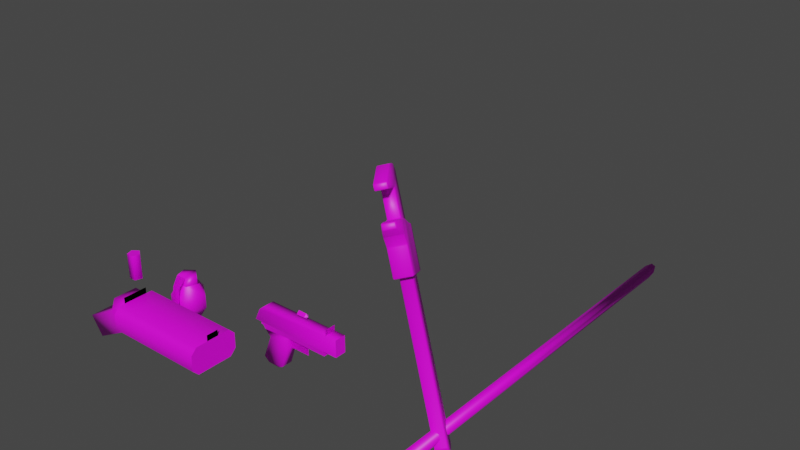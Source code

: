 # Source: Weapons.blend  (saved by Blender 3.4.6; exported with 4.5.12 LTS)
import bpy
from mathutils import Matrix  # noqa: F401  (used for matrix-valued properties, if any)

bpy.ops.wm.read_factory_settings(use_empty=True)
scene = bpy.context.scene
scene.name = 'Scene'

# ---- collections
col_collection = bpy.data.collections.new('Collection'); scene.collection.children.link(col_collection)

# ---- images (referenced by path relative to the original .blend; pixels are not part of the script)
import os
ASSET_DIR = os.environ.get("B2B_ASSET_DIR", "")  # directory of the original .blend (textures are referenced by path, not embedded)
HERE = os.path.dirname(os.path.abspath(__file__))  # packed textures are extracted next to this script under _unpacked/

def load_image(name, relpath, width, height, colorspace="sRGB"):
    """Load a texture the original file referenced (path relative to the .blend, or extracted next to this script)."""
    p = next((c for c in (os.path.join(HERE, relpath), os.path.join(ASSET_DIR, relpath)) if relpath and os.path.exists(c)), "")
    if p:
        img = bpy.data.images.load(p, check_existing=True)
        img.name = name
    else:  # same state as the original file: an image datablock whose file is absent (Cycles renders it pink)
        img = bpy.data.images.new(name, width, height)
        img.source = "FILE"
        img.filepath = "//" + (relpath or name)
    img.colorspace_settings.name = colorspace
    return img
img_wrenchuv_png_001 = load_image('WrenchUV.png.001', 'WrenchUV.png', 1024, 1024, 'sRGB')
img_bamboouv_png = load_image('BambooUV.png', 'BambooUV.png', 1024, 1024, 'sRGB')
img_pistoluv_png = load_image('PistolUv.png', 'PistolUv.png', 1024, 1024, 'sRGB')
img_bulletuv_png = load_image('BulletUV.png', 'BulletUV.png', 1024, 1024, 'sRGB')
img_shotgunuv_png = load_image('ShotgunUV.png', 'ShotgunUV.png', 1024, 1024, 'sRGB')
img_shelluv_png = load_image('ShellUV.png', 'ShellUV.png', 1024, 1024, 'sRGB')
img_grenadeuv_png = load_image('GrenadeUV.png', 'GrenadeUV.png', 1024, 1024, 'sRGB')

# ---- materials (node trees are filled in below, after node groups)
mat_material_001 = bpy.data.materials.new('Material.001')
mat_material_001.use_transparent_shadow = False
mat_material_002 = bpy.data.materials.new('Material.002')
mat_material_002.use_transparent_shadow = False
mat_pistoluv = bpy.data.materials.new('PistolUv')
mat_pistoluv.use_backface_culling = True
mat_pistoluv_001 = bpy.data.materials.new('PistolUv.001')
mat_material = bpy.data.materials.new('Material')
mat_material.use_transparent_shadow = False
mat_material_004 = bpy.data.materials.new('Material.004')
mat_material_003 = bpy.data.materials.new('Material.003')
mat_material_003.use_transparent_shadow = False
mat_shelluv = bpy.data.materials.new('ShellUV')
mat_shelluv.use_transparent_shadow = False
mat_material_005 = bpy.data.materials.new('Material.005')
mat_material_005.use_transparent_shadow = False

# ---- material node trees
mat_material_001.use_nodes = True; mat_material_001.node_tree.nodes.clear()
_N = mat_material_001.node_tree.nodes; _L = mat_material_001.node_tree.links
n0 = _N.new('ShaderNodeBsdfPrincipled'); n0.name = 'Principled BSDF'; n0.location = (10, 300)
n0.distribution = 'GGX'
n0.subsurface_method = 'BURLEY'
n0.inputs[3].default_value = 1.45
n0.inputs[27].default_value = (0.0, 0.0, 0.0, 1.0)
n0.inputs[28].default_value = 1.0
n1 = _N.new('ShaderNodeOutputMaterial'); n1.name = 'Material Output'; n1.location = (300, 300)
n2 = _N.new('ShaderNodeTexImage'); n2.name = 'Image Texture'; n2.location = (-180, 275)
n2.image = img_wrenchuv_png_001
n2.interpolation = 'Closest'
_L.new(n0.outputs[0], n1.inputs[0])
_L.new(n2.outputs[0], n0.inputs[0])
n1.is_active_output = True
mat_material_002.use_nodes = True; mat_material_002.node_tree.nodes.clear()
_N = mat_material_002.node_tree.nodes; _L = mat_material_002.node_tree.links
n0 = _N.new('ShaderNodeBsdfPrincipled'); n0.name = 'Principled BSDF'; n0.location = (10, 300)
n0.distribution = 'GGX'
n0.subsurface_method = 'BURLEY'
n0.inputs[3].default_value = 1.45
n0.inputs[27].default_value = (0.0, 0.0, 0.0, 1.0)
n0.inputs[28].default_value = 1.0
n1 = _N.new('ShaderNodeOutputMaterial'); n1.name = 'Material Output'; n1.location = (300, 300)
n2 = _N.new('ShaderNodeTexImage'); n2.name = 'Image Texture'; n2.location = (-280, 275)
n2.image = img_bamboouv_png
n2.interpolation = 'Closest'
_L.new(n0.outputs[0], n1.inputs[0])
_L.new(n2.outputs[0], n0.inputs[0])
n1.is_active_output = True
mat_pistoluv.use_nodes = True; mat_pistoluv.node_tree.nodes.clear()
_N = mat_pistoluv.node_tree.nodes; _L = mat_pistoluv.node_tree.links
n0 = _N.new('ShaderNodeBsdfPrincipled'); n0.name = 'Principled BSDF'; n0.location = (10, 300)
n0.distribution = 'GGX'
n0.subsurface_method = 'BURLEY'
n0.inputs[3].default_value = 1.45
n0.inputs[27].default_value = (0.0, 0.0, 0.0, 1.0)
n0.inputs[28].default_value = 1.0
n1 = _N.new('ShaderNodeOutputMaterial'); n1.name = 'Material Output'; n1.location = (300, 300)
n2 = _N.new('ShaderNodeTexImage'); n2.name = 'Image Texture'; n2.location = (-280, 275)
n2.image = img_pistoluv_png
n2.interpolation = 'Closest'
n3 = _N.new('ShaderNodeTexImage'); n3.name = 'Image Texture.001'; n3.location = (-280, -175)
n3.image = img_pistoluv_png
n3.interpolation = 'Closest'
n4 = _N.new('ShaderNodeMath'); n4.name = 'Math'; n4.location = (0, 0)
n4.hide = True
n4.operation = 'GREATER_THAN'
_L.new(n0.outputs[0], n1.inputs[0])
_L.new(n2.outputs[0], n0.inputs[0])
_L.new(n3.outputs[1], n4.inputs[0])
_L.new(n4.outputs[0], n0.inputs[4])
n1.is_active_output = True
mat_pistoluv_001.use_nodes = True; mat_pistoluv_001.node_tree.nodes.clear()
_N = mat_pistoluv_001.node_tree.nodes; _L = mat_pistoluv_001.node_tree.links
n0 = _N.new('ShaderNodeBsdfPrincipled'); n0.name = 'Principled BSDF'; n0.location = (10, 300)
n0.distribution = 'GGX'
n0.subsurface_method = 'BURLEY'
n0.inputs[3].default_value = 1.45
n0.inputs[27].default_value = (0.0, 0.0, 0.0, 1.0)
n0.inputs[28].default_value = 1.0
n1 = _N.new('ShaderNodeOutputMaterial'); n1.name = 'Material Output'; n1.location = (300, 300)
n2 = _N.new('ShaderNodeTexImage'); n2.name = 'Image Texture'; n2.location = (-280, 275)
n2.image = img_pistoluv_png
n2.interpolation = 'Closest'
n3 = _N.new('ShaderNodeTexImage'); n3.name = 'Image Texture.001'; n3.location = (-180, -175)
n3.image = img_pistoluv_png
n3.interpolation = 'Closest'
n4 = _N.new('ShaderNodeMath'); n4.name = 'Math'; n4.location = (0, 0)
n4.hide = True
n4.operation = 'GREATER_THAN'
_L.new(n0.outputs[0], n1.inputs[0])
_L.new(n2.outputs[0], n0.inputs[0])
_L.new(n3.outputs[1], n4.inputs[0])
_L.new(n4.outputs[0], n0.inputs[4])
n1.is_active_output = True
mat_material.use_nodes = True; mat_material.node_tree.nodes.clear()
_N = mat_material.node_tree.nodes; _L = mat_material.node_tree.links
n0 = _N.new('ShaderNodeBsdfPrincipled'); n0.name = 'Principled BSDF'; n0.location = (10, 300)
n0.distribution = 'GGX'
n0.subsurface_method = 'BURLEY'
n0.inputs[3].default_value = 1.45
n0.inputs[27].default_value = (0.0, 0.0, 0.0, 1.0)
n0.inputs[28].default_value = 1.0
n1 = _N.new('ShaderNodeOutputMaterial'); n1.name = 'Material Output'; n1.location = (300, 300)
n2 = _N.new('ShaderNodeTexImage'); n2.name = 'Image Texture'; n2.location = (-280, 275)
n2.image = img_bulletuv_png
n2.interpolation = 'Closest'
_L.new(n0.outputs[0], n1.inputs[0])
_L.new(n2.outputs[0], n0.inputs[0])
n1.is_active_output = True
mat_material_004.use_nodes = True; mat_material_004.node_tree.nodes.clear()
_N = mat_material_004.node_tree.nodes; _L = mat_material_004.node_tree.links
n0 = _N.new('ShaderNodeBsdfPrincipled'); n0.name = 'Principled BSDF'; n0.location = (10, 300)
n0.distribution = 'GGX'
n0.subsurface_method = 'BURLEY'
n0.inputs[3].default_value = 1.45
n0.inputs[27].default_value = (0.0, 0.0, 0.0, 1.0)
n1 = _N.new('ShaderNodeOutputMaterial'); n1.name = 'Material Output'; n1.location = (300, 300)
n2 = _N.new('ShaderNodeTexImage'); n2.name = 'Image Texture'; n2.location = (-280, 275)
n2.image = img_shotgunuv_png
n2.interpolation = 'Closest'
n3 = _N.new('ShaderNodeTexImage'); n3.name = 'Image Texture.001'; n3.location = (-280, -150)
n3.interpolation = 'Closest'
n4 = _N.new('ShaderNodeTexImage'); n4.name = 'Image Texture.002'; n4.location = (-280, -175)
n4.image = img_shotgunuv_png
n4.interpolation = 'Closest'
n5 = _N.new('ShaderNodeMath'); n5.name = 'Math'; n5.location = (0, 0)
n5.hide = True
n5.operation = 'GREATER_THAN'
_L.new(n0.outputs[0], n1.inputs[0])
_L.new(n2.outputs[0], n0.inputs[0])
_L.new(n3.outputs[1], n0.inputs[28])
_L.new(n4.outputs[1], n5.inputs[0])
_L.new(n5.outputs[0], n0.inputs[4])
n1.is_active_output = True
mat_material_003.use_nodes = True; mat_material_003.node_tree.nodes.clear()
_N = mat_material_003.node_tree.nodes; _L = mat_material_003.node_tree.links
n0 = _N.new('ShaderNodeBsdfPrincipled'); n0.name = 'Principled BSDF'; n0.location = (10, 300)
n0.distribution = 'GGX'
n0.subsurface_method = 'BURLEY'
n0.inputs[3].default_value = 1.45
n0.inputs[27].default_value = (0.0, 0.0, 0.0, 1.0)
n0.inputs[28].default_value = 1.0
n1 = _N.new('ShaderNodeOutputMaterial'); n1.name = 'Material Output'; n1.location = (300, 300)
n2 = _N.new('ShaderNodeTexImage'); n2.name = 'Image Texture'; n2.location = (-280, 275)
n2.image = img_shotgunuv_png
n2.interpolation = 'Closest'
_L.new(n0.outputs[0], n1.inputs[0])
_L.new(n2.outputs[0], n0.inputs[0])
n1.is_active_output = True
mat_shelluv.use_nodes = True; mat_shelluv.node_tree.nodes.clear()
_N = mat_shelluv.node_tree.nodes; _L = mat_shelluv.node_tree.links
n0 = _N.new('ShaderNodeBsdfPrincipled'); n0.name = 'Principled BSDF'; n0.location = (10, 300)
n0.distribution = 'GGX'
n0.subsurface_method = 'BURLEY'
n0.inputs[3].default_value = 1.45
n0.inputs[27].default_value = (0.0, 0.0, 0.0, 1.0)
n0.inputs[28].default_value = 1.0
n1 = _N.new('ShaderNodeOutputMaterial'); n1.name = 'Material Output'; n1.location = (300, 300)
n2 = _N.new('ShaderNodeTexImage'); n2.name = 'Image Texture'; n2.location = (-280, 275)
n2.image = img_shelluv_png
n2.interpolation = 'Closest'
_L.new(n0.outputs[0], n1.inputs[0])
_L.new(n2.outputs[0], n0.inputs[0])
n1.is_active_output = True
mat_material_005.use_nodes = True; mat_material_005.node_tree.nodes.clear()
_N = mat_material_005.node_tree.nodes; _L = mat_material_005.node_tree.links
n0 = _N.new('ShaderNodeBsdfPrincipled'); n0.name = 'Principled BSDF'; n0.location = (10, 300)
n0.distribution = 'GGX'
n0.subsurface_method = 'BURLEY'
n0.inputs[3].default_value = 1.45
n0.inputs[27].default_value = (0.0, 0.0, 0.0, 1.0)
n0.inputs[28].default_value = 1.0
n1 = _N.new('ShaderNodeOutputMaterial'); n1.name = 'Material Output'; n1.location = (300, 300)
n2 = _N.new('ShaderNodeTexImage'); n2.name = 'Image Texture'; n2.location = (-280, 275)
n2.image = img_grenadeuv_png
n2.interpolation = 'Closest'
_L.new(n0.outputs[0], n1.inputs[0])
_L.new(n2.outputs[0], n0.inputs[0])
n1.is_active_output = True

# ---- world
world_world = bpy.data.worlds.new('World'); scene.world = world_world
world_world.use_nodes = True; world_world.node_tree.nodes.clear()
_N = world_world.node_tree.nodes; _L = world_world.node_tree.links
n0 = _N.new('ShaderNodeOutputWorld'); n0.name = 'World Output'; n0.location = (300, 300)
n1 = _N.new('ShaderNodeBackground'); n1.name = 'Background'; n1.location = (10, 300)
n1.inputs[0].default_value = (0.05088, 0.05088, 0.05088, 1.0)
_L.new(n1.outputs[0], n0.inputs[0])
n0.is_active_output = True
world_world.color = (0.05088, 0.05088, 0.05088)
world_world.use_sun_shadow = False
world_world.sun_shadow_jitter_overblur = 0.0

# ---- meshes
me_cube_001 = bpy.data.meshes.new('Cube.001')
me_cube_001.from_pydata([(-0.85, 22.47, 1.5), (-0.8829, 22.62, 1.65), (-1.192, 22.62, 1.65), (-1.15, 22.62, 1.35), (-1.0, 22.47, 1.35), (-0.85, 22.47, -1.5), (-1.0, 22.47, -1.35), (-1.15, 22.62, -1.35), (-1.243, 22.62, -1.65), (-0.9073, 22.62, -1.65), (1.0, 22.47, 1.35), (1.15, 22.62, 1.35), (1.192, 22.62, 1.65), (0.8829, 22.62, 1.65), (0.85, 22.47, 1.5), (1.0, 22.47, -1.35), (0.85, 22.47, -1.5), (0.9073, 22.62, -1.65), (1.243, 22.62, -1.65), (1.15, 22.62, -1.35), (-1.15, 30.57, 1.607), (-1.199, 30.62, 1.9), (-0.8869, 30.62, 1.9), (-0.85, 30.77, 1.75), (-1.0, 30.73, 1.6), (-1.15, 29.66, -1.357), (-1.0, 29.82, -1.35), (-0.85, 29.77, -1.5), (-0.9073, 29.62, -1.65), (-1.243, 29.62, -1.65), (1.0, 29.82, -1.35), (1.15, 29.66, -1.357), (1.243, 29.62, -1.65), (0.9073, 29.62, -1.65), (0.85, 29.77, -1.5), (1.15, 30.57, 1.607), (1.0, 30.73, 1.6), (0.85, 30.77, 1.75), (0.8869, 30.62, 1.9), (1.199, 30.62, 1.9), (1.257, 22.62, -2.35), (1.35, 22.77, -2.5), (1.5, 22.77, -2.35), (1.35, 22.62, -1.865), (-1.257, 22.62, -2.35), (-1.35, 22.62, -1.865), (-1.5, 22.77, -2.35), (-1.35, 22.77, -2.5), (1.257, 29.62, -2.35), (1.35, 29.62, -1.865), (1.5, 29.47, -2.35), (1.35, 29.47, -2.5), (-1.257, 29.62, -2.35), (-1.35, 29.47, -2.5), (-1.5, 29.47, -2.35), (-1.35, 29.62, -1.865), (-1.35, 22.77, 3.5), (-1.5, 22.77, 3.35), (-1.35, 22.62, 2.282), (-1.308, 22.62, 3.35), (1.35, 22.77, 3.5), (1.308, 22.62, 3.35), (1.35, 22.62, 2.282), (1.5, 22.77, 3.35), (-1.323, 30.62, 3.65), (-1.301, 30.62, 3.35), (-1.35, 30.62, 2.429), (-1.5, 30.47, 3.35), (-1.5, 29.98, 3.65), (-1.473, 30.47, 3.74), (1.323, 30.62, 3.65), (1.473, 30.47, 3.74), (1.5, 29.98, 3.65), (1.5, 30.47, 3.35), (1.35, 30.62, 2.429), (1.301, 30.62, 3.35), (1.5, 27.12, 3.35), (1.5, 27.61, 3.65), (1.35, 27.24, 3.583), (1.35, 26.97, 3.5), (-1.5, 27.12, 3.35), (-1.35, 26.97, 3.5), (-1.35, 27.24, 3.583), (-1.5, 27.61, 3.65), (-0.8729, 30.62, 6.35), (-1.025, 30.47, 6.352), (-0.85, 30.47, 6.5), (0.8729, 30.62, 6.35), (0.85, 30.47, 6.5), (1.025, 30.47, 6.352), (-1.313, 28.68, 4.634), (-1.467, 28.82, 4.564), (-1.5, 28.63, 4.327), (-1.35, 28.49, 4.417), (1.313, 28.68, 4.634), (1.35, 28.49, 4.417), (1.5, 28.63, 4.327), (1.467, 28.82, 4.564), (-0.85, 29.77, 6.5), (-1.036, 29.71, 6.354), (-0.8798, 29.55, 6.366), (0.85, 29.77, 6.5), (0.8798, 29.55, 6.366), (1.036, 29.71, 6.354), (-1.0, 35.29, 1.6), (-1.0, 34.92, 1.6), (-0.85, 34.85, 1.75), (-0.85, 35.0, 1.9), (-1.0, 35.15, 1.9), (-1.0, 37.35, -1.269), (-0.85, 37.44, -1.394), (-0.85, 37.18, -1.5), (-1.0, 37.04, -1.35), (1.0, 37.35, -1.269), (1.0, 37.04, -1.35), (0.85, 37.18, -1.5), (0.85, 37.44, -1.394), (1.0, 35.29, 1.6), (1.0, 35.15, 1.9), (0.85, 35.0, 1.9), (0.85, 34.85, 1.75), (1.0, 34.92, 1.6), (-0.85, 38.33, 1.6), (-1.0, 38.18, 1.6), (-1.0, 38.09, 1.9), (-0.85, 38.27, 1.885), (0.85, 38.33, 1.6), (0.85, 38.27, 1.885), (1.0, 38.09, 1.9), (1.0, 38.18, 1.6), (-0.85, 35.0, 6.35), (-0.85, 35.15, 6.5), (-1.0, 35.15, 6.35), (0.85, 35.0, 6.35), (1.0, 35.15, 6.35), (0.85, 35.15, 6.5), (-0.85, 36.07, 6.365), (-1.0, 35.91, 6.35), (-0.85, 35.85, 6.5), (0.85, 36.07, 6.365), (0.85, 35.85, 6.5), (1.0, 35.91, 6.35), (-0.85, 38.23, -0.6061), (-1.0, 38.18, -0.4379), (-0.85, 38.33, -0.35), (0.85, 38.23, -0.6061), (0.85, 38.33, -0.35), (1.0, 38.18, -0.4379), (1.35, 22.62, -1.35), (1.35, 22.62, -1.65), (1.5, 22.77, -1.65), (1.5, 22.77, -1.35), (1.35, 22.62, 1.35), (1.5, 22.77, 1.355), (1.5, 22.77, 1.655), (1.35, 22.62, 1.65), (1.35, 29.62, -1.65), (1.35, 29.66, -1.357), (1.5, 29.51, -1.35), (1.5, 29.47, -1.65), (1.35, 30.57, 1.607), (1.35, 30.62, 1.9), (1.5, 30.47, 1.895), (1.5, 30.41, 1.594), (-1.35, 30.57, 1.607), (-1.5, 30.41, 1.594), (-1.5, 30.47, 1.895), (-1.35, 30.62, 1.9), (-1.35, 29.66, -1.357), (-1.35, 29.62, -1.65), (-1.5, 29.47, -1.65), (-1.5, 29.51, -1.35), (-1.5, 22.77, -1.65), (-1.35, 22.62, -1.65), (-1.35, 22.62, -1.35), (-1.5, 22.77, -1.35), (-1.5, 22.77, 1.655), (-1.5, 22.77, 1.355), (-1.35, 22.62, 1.35), (-1.35, 22.62, 1.65), (-1.0, -2.615, 0.6729), (-0.85, -2.765, 0.585), (-0.85, -2.659, 0.8411), (-0.85, -1.85, 1.5), (-1.0, -1.938, 1.35), (-0.85, -2.106, 1.394), (-1.0, -1.938, -1.35), (-0.85, -1.85, -1.5), (-0.85, -2.106, -1.394), (-1.0, -2.615, -0.6729), (-0.85, -2.659, -0.8411), (-0.85, -2.765, -0.585), (1.0, -1.938, 1.35), (0.85, -1.85, 1.5), (0.85, -2.106, 1.394), (1.0, -2.615, 0.6729), (0.85, -2.659, 0.8411), (0.85, -2.765, 0.585), (1.0, -2.615, -0.6729), (0.85, -2.765, -0.585), (0.85, -2.659, -0.8411), (0.85, -1.85, -1.5), (1.0, -1.938, -1.35), (0.85, -2.106, -1.394)], [], [(188, 203, 200, 190), (11, 19, 148, 152), (7, 3, 178, 174), (18, 43, 149), (31, 35, 160, 157), (26, 24, 105, 112), (62, 12, 155), (159, 150, 42, 50), (29, 55, 169), (45, 8, 173), (166, 176, 57, 80, 67), (2, 58, 179), (36, 30, 114, 121), (4, 6, 186, 189, 180, 184), (77, 72, 96), (109, 104, 123, 143), (98, 101, 88, 86), (68, 83, 92), (118, 128, 141, 134), (90, 94, 102, 100), (39, 74, 161), (38, 22, 65, 75), (66, 21, 167), (124, 108, 132, 137), (107, 119, 133, 130), (153, 151, 158, 163), (131, 135, 140, 138), (126, 146, 144, 122), (116, 110, 142, 145), (117, 113, 147, 129), (127, 125, 136, 139), (172, 170, 54, 46), (175, 177, 165, 171), (70, 64, 84, 87), (82, 78, 95, 93), (41, 47, 53, 51), (49, 32, 156), (97, 71, 89, 103), (192, 195, 198, 202, 15, 10), (20, 25, 168, 164), (194, 185, 182, 196), (56, 60, 79, 81), (154, 162, 73, 76, 63), (91, 99, 85, 69), (28, 33, 48, 52), (17, 9, 44, 40), (34, 27, 111, 115), (23, 37, 120, 106), (201, 187, 5, 16), (181, 191, 199, 197), (1, 13, 61, 59), (0, 1, 2, 3, 4), (5, 6, 7, 8, 9), (10, 11, 12, 13, 14), (15, 16, 17, 18, 19), (20, 21, 22, 23, 24), (25, 26, 27, 28, 29), (30, 31, 32, 33, 34), (35, 36, 37, 38, 39), (40, 41, 42, 43), (44, 45, 46, 47), (48, 49, 50, 51), (52, 53, 54, 55), (56, 57, 58, 59), (60, 61, 62, 63), (64, 65, 66, 67, 68, 69), (70, 71, 72, 73, 74, 75), (76, 77, 78, 79), (80, 81, 82, 83), (84, 85, 86), (87, 88, 89), (90, 91, 92, 93), (94, 95, 96, 97), (98, 99, 100), (101, 102, 103), (104, 105, 106, 107, 108), (109, 110, 111, 112), (113, 114, 115, 116), (117, 118, 119, 120, 121), (122, 123, 124, 125), (126, 127, 128, 129), (130, 131, 132), (133, 134, 135), (136, 137, 138), (139, 140, 141), (142, 143, 144), (145, 146, 147), (148, 149, 150, 151), (152, 153, 154, 155), (156, 157, 158, 159), (160, 161, 162, 163), (164, 165, 166, 167), (168, 169, 170, 171), (172, 173, 174, 175), (176, 177, 178, 179), (180, 181, 182), (183, 184, 185), (186, 187, 188), (189, 190, 191), (192, 193, 194), (195, 196, 197), (198, 199, 200), (201, 202, 203), (19, 11, 10, 15), (0, 14, 13, 1), (16, 5, 9, 17), (24, 26, 25, 20), (30, 36, 35, 31), (22, 38, 37, 23), (33, 28, 27, 34), (31, 157, 156, 32), (40, 44, 47, 41), (51, 53, 52, 48), (53, 47, 46, 54), (50, 42, 41, 51), (17, 40, 43, 18), (48, 33, 32, 49), (28, 52, 55, 29), (44, 9, 8, 45), (59, 61, 60, 56), (64, 70, 75, 65), (21, 66, 65, 22), (74, 39, 38, 75), (12, 62, 61, 13), (58, 2, 1, 59), (63, 76, 79, 60), (56, 81, 80, 57), (3, 7, 6, 4), (78, 82, 81, 79), (86, 88, 87, 84), (98, 86, 85, 99), (103, 89, 88, 101), (94, 90, 93, 95), (82, 93, 92, 83), (84, 64, 69, 85), (77, 96, 95, 78), (70, 87, 89, 71), (90, 100, 99, 91), (97, 103, 102, 94), (101, 98, 100, 102), (104, 109, 112, 105), (113, 117, 121, 114), (106, 120, 119, 107), (115, 111, 110, 116), (26, 112, 111, 27), (114, 30, 34, 115), (120, 37, 36, 121), (105, 24, 23, 106), (125, 127, 126, 122), (108, 124, 123, 104), (128, 118, 117, 129), (130, 133, 135, 131), (138, 140, 139, 136), (131, 138, 137, 132), (140, 135, 134, 141), (107, 130, 132, 108), (136, 125, 124, 137), (141, 128, 127, 139), (133, 119, 118, 134), (144, 146, 145, 142), (129, 147, 146, 126), (143, 123, 122, 144), (147, 113, 116, 145), (151, 153, 152, 148), (157, 160, 163, 158), (153, 163, 162, 154), (158, 151, 150, 159), (83, 68, 67, 80), (149, 43, 42, 150), (18, 149, 148, 19), (155, 12, 11, 152), (160, 35, 39, 161), (96, 72, 71, 97), (164, 168, 171, 165), (170, 172, 175, 171), (49, 156, 159, 50), (109, 143, 142, 110), (73, 162, 161, 74), (154, 63, 62, 155), (176, 166, 165, 177), (177, 175, 174, 178), (76, 73, 72, 77), (178, 3, 2, 179), (169, 55, 54, 170), (20, 164, 167, 21), (45, 173, 172, 46), (173, 8, 7, 174), (168, 25, 29, 169), (57, 176, 179, 58), (195, 192, 194, 196), (193, 183, 185, 194), (184, 180, 182, 185), (181, 197, 196, 182), (189, 186, 188, 190), (187, 201, 203, 188), (202, 198, 200, 203), (199, 191, 190, 200), (4, 184, 183, 0), (192, 10, 14, 193), (5, 187, 186, 6), (191, 181, 180, 189), (198, 195, 197, 199), (15, 202, 201, 16), (91, 69, 68, 92), (166, 67, 66, 167), (183, 193, 14, 0)])
me_cube_001.polygons.foreach_set('use_smooth', [True] * 206)
_k = set([(0, 14), (1, 13), (3, 7), (4, 6), (5, 16), (9, 17), (10, 15), (11, 19), (20, 25), (22, 38), (23, 37), (24, 26), (27, 34), (28, 33), (30, 36), (31, 35)])
me_cube_001.attributes.new('sharp_edge', 'BOOLEAN', 'EDGE').data.foreach_set('value', [ (min(e.vertices), max(e.vertices)) in _k for e in me_cube_001.edges])
_uv = me_cube_001.uv_layers.new(name='UVMap')
_uv.uv.foreach_set('vector', [0.2105, 0.09854, 0.1176, 0.09854, 0.1176, 0.04208, 0.2105, 0.04208, 0.7867, 0.01367, 0.6742, 0.01367, 0.6742, 0.005859, 0.7867, 0.005859, 0.6742, 0.1086, 0.7867, 0.1086, 0.7867, 0.118, 0.6742, 0.118, 0.6615, 0.01005, 0.6523, 0.005859, 0.6615, 0.005859, 0.3344, 0.07077, 0.3344, 0.2417, 0.3219, 0.2417, 0.3219, 0.07077, 0.3183, 0.6647, 0.4317, 0.7072, 0.4317, 0.872, 0.3183, 0.957, 0.825, 0.005859, 0.7991, 0.01203, 0.7991, 0.005859, 0.6615, 0.4079, 0.6615, 0.1312, 0.6314, 0.1312, 0.6314, 0.4079, 0.4683, 0.05313, 0.475, 0.03971, 0.475, 0.05312, 0.6523, 0.118, 0.6615, 0.1129, 0.6615, 0.118, 0.8035, 0.447, 0.7992, 0.1311, 0.8688, 0.1311, 0.8686, 0.3087, 0.8683, 0.4469, 0.7991, 0.1106, 0.825, 0.118, 0.7991, 0.118, 0.4317, 0.7072, 0.3183, 0.6647, 0.3183, 0.957, 0.4317, 0.872, 0.1187, 0.9941, 0.00625, 0.9941, 0.006207, 0.03359, 0.03398, 0.00603, 0.09102, 0.00603, 0.1188, 0.03359, 0.8809, 0.3291, 0.8809, 0.427, 0.9073, 0.3714, 0.3208, 0.9686, 0.4317, 0.8862, 0.4314, 0.9945, 0.3472, 0.9949, 0.1438, 0.75, 0.3563, 0.75, 0.3563, 0.75, 0.1438, 0.75, 0.8809, 0.427, 0.8809, 0.3291, 0.9073, 0.3714, 0.4434, 0.8806, 0.4434, 0.9908, 0.6191, 0.9037, 0.6191, 0.8798, 0.8973, 0.6927, 0.9933, 0.6927, 0.9795, 0.7604, 0.9111, 0.7604, 0.3313, 0.258, 0.3219, 0.2864, 0.3219, 0.258, 0.3497, 0.258, 0.4471, 0.258, 0.4728, 0.3357, 0.3241, 0.3357, 0.475, 0.2864, 0.4656, 0.258, 0.475, 0.258, 0.4434, 0.9908, 0.4434, 0.8806, 0.6191, 0.8798, 0.6191, 0.9037, 0.8859, 0.6206, 0.8328, 0.6206, 0.8328, 0.4888, 0.8859, 0.4888, 0.7868, 0.1312, 0.6742, 0.1312, 0.674, 0.4094, 0.7908, 0.4448, 0.2113, 0.009375, 0.3043, 0.009375, 0.3043, 0.05312, 0.2113, 0.05312, 0.3043, 0.3677, 0.3043, 0.476, 0.2113, 0.476, 0.2113, 0.3677, 0.3043, 0.5542, 0.2113, 0.5542, 0.2113, 0.4927, 0.3043, 0.4927, 0.4317, 0.8862, 0.3208, 0.9686, 0.3472, 0.9949, 0.4314, 0.9945, 0.3043, 0.351, 0.2113, 0.351, 0.2113, 0.07091, 0.3043, 0.07091, 0.6615, 0.1312, 0.6615, 0.4079, 0.6314, 0.4079, 0.6314, 0.1312, 0.6742, 0.1312, 0.7868, 0.1312, 0.7908, 0.4448, 0.674, 0.4094, 0.3227, 0.3516, 0.4741, 0.3516, 0.4463, 0.4922, 0.3506, 0.4922, 0.8961, 0.6302, 0.9945, 0.6302, 0.9945, 0.6823, 0.8961, 0.6823, 0.5063, 0.1312, 0.6187, 0.1312, 0.6187, 0.4079, 0.5063, 0.4079, 0.3219, 0.03971, 0.3286, 0.05313, 0.3219, 0.05313, 0.9171, 0.3794, 0.8848, 0.447, 0.9938, 0.4472, 0.9938, 0.4176, 0.1187, 0.03359, 0.091, 0.00603, 0.03395, 0.00603, 0.006176, 0.03359, 0.005496, 0.9941, 0.104, 0.9941, 0.4625, 0.2417, 0.4625, 0.07077, 0.475, 0.07077, 0.475, 0.2417, 0.1973, 0.04038, 0.1309, 0.04038, 0.1309, 0.006499, 0.1973, 0.006499, 0.8961, 0.4589, 0.9945, 0.4589, 0.9945, 0.6193, 0.8961, 0.6193, 0.7992, 0.1311, 0.8035, 0.447, 0.8683, 0.4469, 0.8686, 0.3087, 0.8688, 0.1311, 0.9171, 0.3794, 0.9938, 0.4176, 0.9938, 0.4472, 0.8848, 0.447, 0.4484, 0.05312, 0.3484, 0.05312, 0.3267, 0.009375, 0.4701, 0.009375, 0.6615, 0.02353, 0.6615, 0.09815, 0.6314, 0.1145, 0.6314, 0.009903, 0.3043, 0.9915, 0.2113, 0.9915, 0.2113, 0.571, 0.3043, 0.571, 0.8859, 0.7608, 0.8328, 0.7608, 0.8328, 0.6298, 0.8859, 0.6298, 0.1309, 0.05268, 0.1973, 0.05268, 0.1973, 0.9942, 0.1309, 0.9942, 0.2105, 0.03922, 0.2105, 0.1014, 0.1176, 0.1014, 0.1176, 0.03922, 0.7991, 0.09695, 0.7991, 0.02444, 0.8688, 0.007893, 0.8688, 0.1168, 0.125, 0.9941, 0.125, 1.0, 0.125, 1.0, 0.1187, 1.0, 0.1187, 1.0, 0.1973, 0.9942, 0.2031, 0.9942, 0.2031, 1.0, 0.2031, 1.0, 0.1995, 1.0, 0.104, 0.9941, 0.1039, 1.0, 0.1094, 1.0, 0.1094, 1.0, 0.1095, 0.9941, 0.125, 0.9942, 0.1309, 1.0, 0.1286, 1.0, 0.125, 1.0, 0.125, 1.0, 0.4625, 0.2417, 0.4656, 0.25, 0.4531, 0.25, 0.4531, 0.25, 0.4531, 0.2439, 0.1949, 0.9975, 0.2031, 0.9885, 0.2113, 1.0, 0.2082, 1.0, 0.2031, 1.0, 0.3125, 0.9885, 0.3125, 0.9975, 0.3125, 1.0, 0.3074, 1.0, 0.3043, 1.0, 0.3344, 0.2417, 0.3438, 0.2439, 0.3438, 0.25, 0.3438, 0.25, 0.3313, 0.25, 0.6314, 0.009903, 0.625, 0.00625, 0.6302, 0.002344, 0.6494, 0.0111, 0.6314, 0.1136, 0.6523, 0.125, 0.6314, 0.125, 0.6276, 0.1236, 0.3267, 0.009375, 0.3303, 0.03552, 0.3163, 0.0075, 0.3211, 0.0, 0.4692, 0.009375, 0.4825, 0.00375, 0.4844, 0.009375, 0.4844, 0.03971, 0.875, 0.118, 0.8688, 0.125, 0.825, 0.125, 0.8674, 0.1228, 0.875, 0.00625, 0.8674, 0.00182, 0.8265, 0.01154, 0.8692, 0.001379, 0.4733, 0.3518, 0.481, 0.3335, 0.4844, 0.2864, 0.4844, 0.3357, 0.4844, 0.3438, 0.4844, 0.3438, 0.3226, 0.3518, 0.3141, 0.3438, 0.3125, 0.3438, 0.315, 0.3363, 0.3309, 0.2886, 0.3239, 0.3438, 1.0, 0.6221, 1.0, 0.6422, 0.9945, 0.625, 0.9945, 0.625, 0.8686, 0.3087, 0.875, 0.3025, 0.875, 0.3137, 0.875, 0.3291, 0.4463, 0.4922, 0.4547, 0.4923, 0.4449, 0.5, 0.3506, 0.4922, 0.352, 0.5, 0.3422, 0.4923, 0.9193, 0.3739, 0.9114, 0.3766, 0.9122, 0.3681, 0.9108, 0.3659, 0.9932, 0.692, 0.9945, 0.6875, 1.0, 0.6845, 0.9988, 0.6875, 1.001, 0.4203, 0.9965, 0.4123, 0.9955, 0.4118, 0.9785, 0.768, 0.9852, 0.7615, 0.985, 0.7624, 0.8906, 0.6156, 0.8906, 0.6275, 0.8906, 0.6298, 0.8859, 0.625, 0.8906, 0.625, 0.2031, 0.5614, 0.2113, 0.5625, 0.2031, 0.571, 0.2031, 0.5791, 0.3125, 0.5614, 0.3125, 0.5791, 0.3125, 0.571, 0.3043, 0.5625, 0.4317, 0.8862, 0.4375, 0.8806, 0.4375, 0.875, 0.4375, 0.875, 0.4351, 0.8768, 0.2113, 0.3677, 0.2031, 0.3677, 0.2031, 0.3594, 0.2113, 0.3594, 0.3043, 0.3677, 0.3043, 0.3594, 0.3125, 0.3594, 0.3125, 0.3677, 0.2113, 0.0, 0.2031, 0.009375, 0.2031, 0.009375, 0.6191, 0.875, 0.625, 0.8797, 0.625, 0.8797, 0.2113, 0.06663, 0.2031, 0.05666, 0.2031, 0.05312, 0.3043, 0.06663, 0.3125, 0.05312, 0.3125, 0.05666, 0.2113, 0.4927, 0.2031, 0.4878, 0.2113, 0.4844, 0.3043, 0.4927, 0.3043, 0.4844, 0.3125, 0.4878, 0.6744, 0.005859, 0.668, 0.005859, 0.6615, 0.0, 0.668, 0.0, 0.7867, 0.005859, 0.7869, 0.0, 0.793, 0.0, 0.793, 0.005859, 0.3219, 0.05313, 0.3219, 0.0625, 0.3125, 0.0625, 0.3125, 0.05313, 0.3219, 0.2417, 0.3219, 0.25, 0.3125, 0.25, 0.3125, 0.2384, 0.475, 0.2417, 0.4844, 0.2384, 0.4844, 0.25, 0.475, 0.25, 0.475, 0.07146, 0.475, 0.0625, 0.4844, 0.05312, 0.4844, 0.0625, 0.6615, 0.1312, 0.6615, 0.118, 0.6742, 0.118, 0.6742, 0.1312, 0.7992, 0.1311, 0.7868, 0.1312, 0.7867, 0.118, 0.7991, 0.118, 0.2188, 0.03455, 0.2105, 0.03125, 0.2105, 0.03125, 0.125, 0.03715, 0.1232, 0.02946, 0.1207, 0.02692, 0.006207, 0.03359, 0.0, 0.03715, 0.004333, 0.02692, 0.2188, 0.1061, 0.2105, 0.1094, 0.2105, 0.1094, 0.1187, 0.03359, 0.1249, 0.03715, 0.1207, 0.02692, 0.1094, 0.03455, 0.1176, 0.03125, 0.1176, 0.03125, 0.03395, 0.00603, 0.03763, 0.0, 0.02692, 0.004333, 0.0, 0.03715, 0.0, 0.0337, 0.004333, 0.02692, 0.005469, 1.0, 0.1039, 1.0, 0.104, 0.9941, 0.005496, 0.9941, 0.793, 0.09541, 0.793, 0.02568, 0.7991, 0.02444, 0.7991, 0.09695, 0.1309, 0.9942, 0.1973, 0.9942, 0.1995, 1.0, 0.1286, 1.0, 0.4531, 0.2439, 0.4531, 0.0737, 0.4625, 0.07077, 0.4625, 0.2417, 0.3438, 0.0737, 0.3438, 0.2439, 0.3344, 0.2417, 0.3344, 0.07077, 0.4471, 0.258, 0.3497, 0.258, 0.352, 0.25, 0.4449, 0.25, 0.3074, 1.0, 0.2082, 1.0, 0.2113, 0.9915, 0.3043, 0.9915, 0.3344, 0.07077, 0.3219, 0.07077, 0.3219, 0.05313, 0.3286, 0.05313, 0.5101, 0.125, 0.6149, 0.125, 0.6187, 0.1312, 0.5063, 0.1312, 0.3211, 0.0, 0.4758, 0.0, 0.4701, 0.009375, 0.3267, 0.009375, 0.6187, 0.4079, 0.6187, 0.1312, 0.6314, 0.1312, 0.6314, 0.4079, 0.5, 0.4079, 0.5, 0.1312, 0.5063, 0.1312, 0.5063, 0.4079, 0.6615, 0.02353, 0.6314, 0.009903, 0.6523, 0.005859, 0.6615, 0.01005, 0.3267, 0.009375, 0.3484, 0.05312, 0.3286, 0.05313, 0.3219, 0.03971, 0.4484, 0.05312, 0.4701, 0.009375, 0.475, 0.03971, 0.4683, 0.05313, 0.6314, 0.1145, 0.6615, 0.09815, 0.6615, 0.1129, 0.6523, 0.118, 0.8688, 0.1168, 0.8688, 0.007893, 0.875, 0.00625, 0.875, 0.1187, 0.4741, 0.3516, 0.3227, 0.3516, 0.3241, 0.3357, 0.4728, 0.3357, 0.4656, 0.258, 0.475, 0.2864, 0.4728, 0.3357, 0.4471, 0.258, 0.3219, 0.2864, 0.3313, 0.258, 0.3497, 0.258, 0.3241, 0.3357, 0.7991, 0.01203, 0.825, 0.005859, 0.8688, 0.007893, 0.7991, 0.02444, 0.825, 0.118, 0.7991, 0.1106, 0.7991, 0.09695, 0.8688, 0.1168, 1.0, 0.4589, 1.0, 0.625, 0.9945, 0.6193, 0.9945, 0.4589, 0.875, 0.1311, 0.875, 0.3025, 0.8686, 0.3087, 0.8688, 0.1311, 0.1187, 1.0, 0.00625, 1.0, 0.00625, 0.9941, 0.1187, 0.9941, 0.9945, 0.6302, 0.8961, 0.6302, 0.8961, 0.6193, 0.9945, 0.6193, 0.4449, 0.5, 0.352, 0.5, 0.3506, 0.4922, 0.4463, 0.4922, 1.0, 0.4199, 1.0, 0.4473, 0.9938, 0.4472, 0.9938, 0.4176, 0.9938, 0.4176, 0.9938, 0.4472, 1.0, 0.4473, 1.0, 0.4199, 0.9933, 0.6927, 0.8973, 0.6927, 0.8961, 0.6823, 0.9945, 0.6823, 0.8783, 0.3138, 0.9108, 0.3659, 0.9073, 0.3714, 0.8809, 0.3291, 0.4463, 0.4922, 0.4741, 0.3516, 0.4819, 0.3561, 0.4547, 0.4923, 1.0, 0.6422, 1.0, 0.6845, 0.9945, 0.6823, 0.9945, 0.6302, 0.3227, 0.3516, 0.3506, 0.4922, 0.3422, 0.4923, 0.315, 0.3561, 0.9211, 0.3746, 0.9955, 0.4118, 0.9938, 0.4176, 0.9171, 0.3794, 0.999, 0.6926, 0.985, 0.7624, 0.9795, 0.7604, 0.9933, 0.6927, 0.9785, 0.7656, 0.9121, 0.7656, 0.9111, 0.7604, 0.9795, 0.7604, 0.4317, 0.8862, 0.3208, 0.9686, 0.3183, 0.957, 0.4317, 0.872, 0.3208, 0.9686, 0.4317, 0.8862, 0.4317, 0.872, 0.3183, 0.957, 0.8859, 0.6298, 0.8328, 0.6298, 0.8328, 0.6206, 0.8859, 0.6206, 0.3043, 0.571, 0.2113, 0.571, 0.2113, 0.5542, 0.3043, 0.5542, 0.2031, 0.9885, 0.2031, 0.5791, 0.2113, 0.571, 0.2113, 0.9915, 0.3125, 0.5791, 0.3125, 0.9885, 0.3043, 0.9915, 0.3043, 0.571, 0.4375, 0.8691, 0.4375, 0.709, 0.4317, 0.7072, 0.4317, 0.872, 0.8906, 0.6275, 0.8906, 0.7621, 0.8859, 0.7608, 0.8859, 0.6298, 0.2113, 0.351, 0.3043, 0.351, 0.3043, 0.3677, 0.2113, 0.3677, 0.4434, 0.8806, 0.4434, 0.9908, 0.4314, 0.9945, 0.4317, 0.8862, 0.4434, 0.9908, 0.4434, 0.8806, 0.4317, 0.8862, 0.4314, 0.9945, 0.2113, 0.0, 0.3043, 0.0, 0.3043, 0.009375, 0.2113, 0.009375, 0.2113, 0.05312, 0.3043, 0.05312, 0.3043, 0.07091, 0.2113, 0.07091, 0.2113, 0.009375, 0.2113, 0.05312, 0.2031, 0.05666, 0.2031, 0.009375, 0.3043, 0.05312, 0.3043, 0.009375, 0.3125, 0.009375, 0.3125, 0.05666, 0.8859, 0.6206, 0.8859, 0.4888, 0.8906, 0.4888, 0.8906, 0.6206, 0.2113, 0.07091, 0.2113, 0.351, 0.2031, 0.3459, 0.2031, 0.06774, 0.3125, 0.06774, 0.3125, 0.3459, 0.3043, 0.351, 0.3043, 0.07091, 0.6191, 0.875, 0.4434, 0.875, 0.4434, 0.8806, 0.6191, 0.8798, 0.2113, 0.476, 0.3043, 0.476, 0.3043, 0.4927, 0.2113, 0.4927, 0.3125, 0.3677, 0.3125, 0.4809, 0.3043, 0.476, 0.3043, 0.3677, 0.2031, 0.4809, 0.2031, 0.3677, 0.2113, 0.3677, 0.2113, 0.476, 0.3125, 0.4878, 0.3125, 0.5527, 0.3043, 0.5542, 0.3043, 0.4927, 0.6742, 0.0, 0.7869, 0.0, 0.7867, 0.005859, 0.6742, 0.005859, 0.3219, 0.07077, 0.3219, 0.2417, 0.3125, 0.2384, 0.3125, 0.06861, 0.7868, 0.1312, 0.7908, 0.4448, 0.8035, 0.447, 0.7992, 0.1311, 0.674, 0.4094, 0.6742, 0.1312, 0.6615, 0.1312, 0.6615, 0.4079, 0.8809, 0.3291, 0.8809, 0.427, 0.8683, 0.4469, 0.8686, 0.3087, 0.6615, 0.005859, 0.6523, 0.005859, 0.6314, 0.0, 0.6615, 0.0, 0.6615, 0.01005, 0.6615, 0.005859, 0.6742, 0.005859, 0.6742, 0.01367, 0.7991, 0.005859, 0.7991, 0.01203, 0.7867, 0.01367, 0.7867, 0.005859, 0.3219, 0.2417, 0.3344, 0.2417, 0.3313, 0.258, 0.3219, 0.258, 0.9073, 0.3714, 0.8809, 0.427, 0.8848, 0.447, 0.9171, 0.3794, 0.475, 0.2417, 0.475, 0.07077, 0.4844, 0.06861, 0.4844, 0.2384, 0.6615, 0.4079, 0.6615, 0.1312, 0.6742, 0.1312, 0.674, 0.4094, 0.3219, 0.03971, 0.3219, 0.05313, 0.3125, 0.05313, 0.3125, 0.009375, 0.2031, 0.5527, 0.2031, 0.4878, 0.2113, 0.4927, 0.2113, 0.5542, 0.3125, 0.3357, 0.3125, 0.2578, 0.3219, 0.258, 0.3219, 0.2864, 0.7993, 0.0, 0.8688, 0.0, 0.825, 0.005859, 0.7991, 0.005859, 0.7992, 0.1311, 0.8035, 0.447, 0.7908, 0.4448, 0.7868, 0.1312, 0.7868, 0.1312, 0.6742, 0.1312, 0.6742, 0.118, 0.7867, 0.118, 0.8686, 0.3087, 0.8683, 0.4469, 0.8809, 0.427, 0.8809, 0.3291, 0.7867, 0.118, 0.7867, 0.1086, 0.7991, 0.1106, 0.7991, 0.118, 0.475, 0.05312, 0.475, 0.03971, 0.4844, 0.009375, 0.4844, 0.05312, 0.4625, 0.2417, 0.475, 0.2417, 0.475, 0.258, 0.4656, 0.258, 0.6523, 0.118, 0.6615, 0.118, 0.6615, 0.1312, 0.6314, 0.1312, 0.6615, 0.118, 0.6615, 0.1129, 0.6742, 0.1086, 0.6742, 0.118, 0.475, 0.07077, 0.4625, 0.07077, 0.4683, 0.05313, 0.475, 0.05312, 0.8688, 0.1311, 0.7992, 0.1311, 0.7991, 0.118, 0.825, 0.118, 0.091, 0.00603, 0.1187, 0.03359, 0.1207, 0.02692, 0.09808, 0.004333, 0.1973, 0.05268, 0.1309, 0.05268, 0.1309, 0.04038, 0.1973, 0.04038, 0.1188, 0.03359, 0.09102, 0.00603, 0.09808, 0.004333, 0.1207, 0.02692, 0.2105, 0.03922, 0.1176, 0.03922, 0.1176, 0.03125, 0.2105, 0.03125, 0.03398, 0.00603, 0.006207, 0.03359, 0.004333, 0.02692, 0.02692, 0.004333, 0.1973, 0.05268, 0.1309, 0.05268, 0.1309, 0.04688, 0.1973, 0.04688, 0.006176, 0.03359, 0.03395, 0.00603, 0.02692, 0.004333, 0.004333, 0.02692, 0.1176, 0.1014, 0.2105, 0.1014, 0.2105, 0.1094, 0.1176, 0.1094, 0.1187, 0.9941, 0.1188, 0.03359, 0.125, 0.03715, 0.125, 0.9941, 0.1187, 0.03359, 0.104, 0.9941, 0.1095, 0.9941, 0.1249, 0.03715, 0.1973, 0.9942, 0.1973, 0.05268, 0.2031, 0.04928, 0.2031, 0.9942, 0.2105, 0.1014, 0.2105, 0.03922, 0.2188, 0.03455, 0.2188, 0.1061, 0.1094, 0.1061, 0.1094, 0.03455, 0.1176, 0.03922, 0.1176, 0.1014, 0.125, 0.9942, 0.125, 0.04928, 0.1309, 0.05268, 0.1309, 0.9942, 0.9171, 0.3794, 0.8848, 0.447, 0.8809, 0.427, 0.9073, 0.3714, 0.4844, 0.2578, 0.4844, 0.3357, 0.475, 0.2864, 0.475, 0.258, 0.1309, 0.05268, 0.1973, 0.05268, 0.1973, 0.9942, 0.1309, 0.9942])
me_cube_001.materials.append(mat_material_001)
me_cube_001.use_remesh_fix_poles = True
me_cube_001.use_remesh_preserve_attributes = False
me_cube_001.update()
me_cylinder_001 = bpy.data.meshes.new('Cylinder.001')
me_cylinder_001.from_pydata([(-7.451e-09, -10.0, -1.0), (-7.451e-09, 59.0, -1.0), (0.7071, -10.0, -0.7071), (0.7071, 59.0, -0.7071), (1.0, -10.0, 4.659e-07), (1.0, 60.0, -2.594e-06), (0.7071, -10.0, 0.7071), (0.7071, 61.0, 0.7071), (-9.487e-08, -10.0, 1.0), (-9.487e-08, 61.0, 1.0), (-0.7071, -10.0, 0.7071), (-0.7071, 60.0, 0.7071), (-1.0, -10.0, 4.103e-07), (-1.0, 60.0, -2.65e-06), (-0.7071, -10.0, -0.7071), (-0.7071, 60.0, -0.7071)], [], [(0, 1, 3, 2), (2, 3, 5, 4), (4, 5, 7, 6), (6, 7, 9, 8), (8, 9, 11, 10), (10, 11, 13, 12), (13, 9, 5), (12, 13, 15, 14), (14, 15, 1, 0), (0, 2, 4, 6, 8, 10, 12, 14), (5, 3, 15), (3, 1, 15), (15, 13, 5), (13, 11, 9), (9, 7, 5)])
me_cylinder_001.polygons.foreach_set('use_smooth', [True] * 15)
_uv = me_cylinder_001.uv_layers.new(name='UVMap')
_uv.uv.foreach_set('vector', [0.7812, -11.19, 0.7812, 6.094, 1.0, 6.094, 1.0, -11.19, 1.0, -11.19, 1.0, 6.094, 0.7812, 6.344, 0.7812, -11.19, 0.7812, -11.19, 0.7812, 6.344, 0.5625, 6.594, 0.5625, -11.19, 1.0, -11.19, 1.0, 6.594, 0.7812, 6.594, 0.7812, -11.19, 0.7812, -11.19, 0.7812, 6.594, 0.5625, 6.344, 0.5625, -11.19, 0.5625, -11.19, 0.5625, 6.344, 0.7812, 6.344, 0.7812, -11.19, 0.0, 0.75, 0.25, 0.5, 0.5, 0.75, 0.7812, -11.19, 0.7812, 6.344, 1.0, 6.344, 1.0, -11.19, 0.5625, -11.19, 0.5625, 6.344, 0.7812, 6.094, 0.7812, -11.19, 0.25, 1.0, 0.4258, 0.9258, 0.5, 0.75, 0.4258, 0.5742, 0.25, 0.5, 0.07031, 0.5742, 0.0, 0.75, 0.07031, 0.9258, 0.5039, 0.75, 0.4297, 0.5, 0.07422, 0.75, 0.4297, 0.5, 0.2539, 0.5, 0.07422, 0.75, 0.07031, 0.9258, 0.0, 0.75, 0.5, 0.75, 0.2539, 0.75, 0.07812, 0.75, 0.0, 1.0, 0.2539, 1.0, 0.4297, 1.0, 0.5039, 0.75])
me_cylinder_001.materials.append(mat_material_002)
me_cylinder_001.use_remesh_fix_poles = True
me_cylinder_001.use_remesh_preserve_attributes = False
me_cylinder_001.update()
me_cube_003 = bpy.data.meshes.new('Cube.003')
me_cube_003.from_pydata([(1.0, 0.0, -4.333), (-1.0, 0.0, -4.333), (1.0, -4.768e-07, 8.667), (-1.0, -4.768e-07, 8.667), (0.75, -1.0, 8.667), (1.0, -1.0, -3.556), (-1.0, -1.0, -3.556), (-0.75, -1.0, 8.667), (0.5, -1.0, -3.556), (0.5, 0.0, -4.333), (-0.5, 0.0, -4.333), (-0.5, -1.0, -3.556), (0.75, -1.0, 0.9661), (-0.75, -1.0, 0.9661), (1.0, -3.0, 0.9661), (1.0, -2.07, -2.564), (-1.0, -2.07, -2.564), (-1.0, -3.0, 0.9661), (1.0, -6.696, -0.2816), (1.0, -6.209, -4.142), (-1.0, -6.209, -4.142), (-1.0, -6.696, -0.2816), (-1.0, -7.0, -3.267), (1.0, -7.0, -3.4), (1.009, -7.081, -1.118), (-0.991, -7.081, -1.118), (0.5, -0.292, -5.005), (0.5, -0.8, -4.953), (-0.5, -0.292, -5.005), (-0.5, -0.8, -4.953), (5.828e-08, -1.0, 0.6667), (5.828e-08, -3.0, 0.6667), (4.08e-07, -1.0, 4.667), (4.08e-07, -3.0, 4.667), (5.828e-08, -1.0, 0.6667), (5.828e-08, -3.0, 0.6667), (4.08e-07, -1.0, 4.667), (4.08e-07, -3.0, 4.667)], [], [(4, 7, 13, 12), (3, 1, 6, 13, 7), (0, 2, 4, 12, 5), (2, 3, 7, 4), (8, 9, 0, 5), (10, 9, 26, 28), (1, 10, 11, 6), (15, 14, 18, 24, 23, 19), (13, 6, 16, 17), (5, 12, 14, 15), (12, 13, 17, 14), (6, 11, 8, 5, 15, 16), (18, 21, 25, 24), (14, 17, 21, 18), (16, 15, 19, 20), (17, 16, 20, 22, 25, 21), (23, 22, 20, 19), (24, 25, 22, 23), (29, 28, 26, 27), (9, 8, 27, 26), (8, 11, 29, 27), (11, 10, 28, 29), (30, 31, 33, 32), (34, 36, 37, 35), (2, 0, 9, 10, 1, 3)])
me_cube_003.polygons.foreach_set('use_smooth', [0, 0, 0, 0, 1, 0, 1, 1, 1, 1, 1, 1, 1, 1, 1, 1, 1, 1, 0, 0, 1, 0, 0, 0, 0])
_k = set([(0, 2), (0, 9), (1, 3), (1, 10), (5, 8), (5, 12), (6, 11), (8, 9), (8, 11), (9, 10), (10, 11)])
me_cube_003.attributes.new('sharp_edge', 'BOOLEAN', 'EDGE').data.foreach_set('value', [ (min(e.vertices), max(e.vertices)) in _k for e in me_cube_003.edges])
_uv = me_cube_003.uv_layers.new(name='UVMap')
_uv.uv.foreach_set('vector', [0.375, 0.0625, 0.5, 0.0625, 0.5, 0.4688, 0.375, 0.4688, 0.3125, 0.0625, 0.3125, 0.7812, 0.375, 0.7188, 0.375, 0.4688, 0.375, 0.0625, 0.3125, 0.7812, 0.3125, 0.0625, 0.375, 0.0625, 0.375, 0.4688, 0.375, 0.7188, 0.3757, 0.0, 0.5017, 0.0, 0.4917, 0.0625, 0.3857, 0.0625, 0.375, 0.8125, 0.3125, 0.8125, 0.3125, 0.7812, 0.375, 0.7812, 0.4688, 1.0, 0.4688, 0.9062, 0.5312, 0.9062, 0.5312, 1.0, 0.3125, 0.7812, 0.3125, 0.8125, 0.375, 0.8125, 0.375, 0.7812, 0.8125, 0.3125, 0.5625, 0.25, 0.5938, 0.03125, 0.625, 0.0, 0.8125, 0.0, 0.875, 0.03125, 0.5625, 0.375, 0.875, 0.375, 0.8125, 0.3125, 0.5625, 0.25, 0.875, 0.375, 0.5625, 0.375, 0.5625, 0.25, 0.8125, 0.3125, 0.875, 0.0, 1.0, 0.0, 1.0, 0.125, 0.875, 0.125, 1.0, 1.0, 0.9688, 1.0, 0.9062, 1.0, 0.875, 1.0, 0.875, 0.9062, 1.0, 0.9062, 0.875, 0.375, 1.0, 0.375, 1.0, 0.4375, 0.875, 0.4375, 0.875, 0.125, 1.0, 0.125, 1.0, 0.375, 0.875, 0.375, 1.0, 0.9062, 0.875, 0.9062, 0.875, 0.625, 1.0, 0.625, 0.5625, 0.25, 0.8125, 0.3125, 0.875, 0.03125, 0.8125, 0.0, 0.625, 0.0, 0.5938, 0.03125, 0.875, 0.5625, 1.0, 0.5625, 1.0, 0.625, 0.875, 0.625, 0.875, 0.4375, 1.0, 0.4375, 1.0, 0.5625, 0.875, 0.5625, 0.5625, 1.0, 0.5312, 1.0, 0.5312, 0.9062, 0.5625, 0.9062, 0.4688, 0.8438, 0.5312, 0.7812, 0.5312, 0.9062, 0.5, 0.9062, 0.375, 1.0, 0.375, 0.9375, 0.4688, 0.9375, 0.4688, 1.0, 0.5312, 0.7812, 0.4688, 0.8438, 0.5, 0.9062, 0.5312, 0.9062, 0.375, 0.5938, 0.375, 0.4688, 0.5625, 0.4688, 0.5625, 0.5938, 0.375, 0.5938, 0.5625, 0.5938, 0.5625, 0.4688, 0.375, 0.4688, 0.0, 0.875, 0.0, 0.3125, 0.03125, 0.3125, 0.0625, 0.3125, 0.09375, 0.3125, 0.09375, 0.875])
me_cube_003.materials.append(mat_pistoluv)
me_cube_003.use_remesh_fix_poles = True
me_cube_003.use_remesh_preserve_attributes = False
me_cube_003.update()
me_cube_004 = bpy.data.meshes.new('Cube.004')
me_cube_004.from_pydata([(1.0, 2.477e-07, -5.667), (1.0, 3.0, -3.667), (1.0, -4.954e-07, 11.33), (1.0, 3.0, 11.33), (-1.0, 2.477e-07, -5.667), (-1.0, 3.0, -3.667), (-1.0, -4.954e-07, 11.33), (-1.0, 3.0, 11.33), (1.0, 3.0, 9.333), (-1.0, 3.0, 9.333), (1.0, 4.0, 9.333), (-1.0, 4.0, 9.333), (1.0, 3.0, 9.333), (-1.0, 3.0, 9.333), (1.0, 4.0, 9.333), (-1.0, 4.0, 9.333), (1.0, 2.131, -4.667), (-1.0, 2.131, -4.667)], [], [(0, 16, 1, 3, 2), (2, 3, 7, 6), (6, 7, 5, 17, 4), (17, 5, 1, 16), (7, 3, 1, 5), (8, 9, 11, 10), (12, 14, 15, 13), (4, 17, 16, 0), (4, 0, 2, 6)])
me_cube_004.polygons.foreach_set('use_smooth', [1, 0, 1, 1, 1, 0, 0, 1, 0])
_k = set([(0, 2), (0, 4), (2, 3), (3, 7), (4, 6)])
me_cube_004.attributes.new('sharp_edge', 'BOOLEAN', 'EDGE').data.foreach_set('value', [ (min(e.vertices), max(e.vertices)) in _k for e in me_cube_004.edges])
_uv = me_cube_004.uv_layers.new(name='UVMap')
_uv.uv.foreach_set('vector', [0.09375, 0.09375, 0.1875, 0.125, 0.2188, 0.1562, 0.2188, 0.875, 0.09375, 0.875, 0.3125, 0.875, 0.3125, 1.0, 0.2188, 1.0, 0.2188, 0.875, 0.09375, 0.875, 0.2188, 0.875, 0.2188, 0.1562, 0.1875, 0.125, 0.09375, 0.09375, 0.3125, 0.09375, 0.3125, 0.1562, 0.2188, 0.1562, 0.2188, 0.09375, 0.3125, 0.875, 0.2188, 0.875, 0.2188, 0.1562, 0.3125, 0.1562, 0.09375, 0.875, 0.2188, 0.875, 0.2188, 0.9375, 0.09375, 0.9375, 0.2188, 0.875, 0.2188, 0.9375, 0.09375, 0.9375, 0.09375, 0.875, 0.3125, 0.0, 0.3125, 0.09375, 0.2188, 0.09375, 0.2188, 0.0, 0.0, 0.09375, 0.09375, 0.09375, 0.09375, 0.875, 0.0, 0.875])
me_cube_004.materials.append(mat_pistoluv_001)
me_cube_004.use_remesh_fix_poles = True
me_cube_004.use_remesh_preserve_attributes = False
me_cube_004.update()
me_cylinder_002 = bpy.data.meshes.new('Cylinder.002')
me_cylinder_002.from_pydata([(0.0, 0.5, 0.0), (0.0, 0.45, 1.5), (0.5, -1.59e-08, 0.0), (0.45, -1.371e-08, 1.5), (-4.371e-08, -0.5, 0.0), (-3.934e-08, -0.45, 1.5), (-0.5, 1.192e-08, 0.0), (-0.45, 1.133e-08, 1.5), (-2.186e-08, -1.132e-07, 1.875)], [], [(0, 1, 3, 2), (2, 3, 5, 4), (1, 8, 3), (4, 5, 7, 6), (6, 7, 1, 0), (0, 2, 4, 6), (1, 7, 8), (3, 8, 5), (8, 7, 5)])
_uv = me_cylinder_002.uv_layers.new(name='UVMap')
_uv.uv.foreach_set('vector', [0.5, 0.0, 0.5, 1.0, 0.0, 1.0, 0.0, 0.0, 0.5, 0.0, 0.5, 1.0, 0.0, 1.0, 0.0, 0.0, 1.0, 1.0, 0.75, 0.75, 1.0, 0.5, 0.5, 0.0, 0.5, 1.0, 6.865e-05, 0.9999, 6.865e-05, 6.869e-05, 0.5, 0.0, 0.5, 1.0, 0.0, 1.0, 0.0, 0.0, 0.5, 0.5, 0.5, 0.0, 1.0, 0.0, 1.0, 0.5, 1.0, 1.0, 0.5, 1.0, 0.75, 0.75, 1.0, 0.5, 0.75, 0.75, 0.5, 0.5, 0.75, 0.75, 0.5, 1.0, 0.5, 0.5])
me_cylinder_002.materials.append(mat_material)
me_cylinder_002.use_remesh_fix_poles = True
me_cylinder_002.use_remesh_preserve_attributes = False
me_cylinder_002.update()
me_cube = bpy.data.meshes.new('Cube')
me_cube.from_pydata([(0.0, -4.888e-07, -3.0), (0.0, 4.5, -3.0), (0.0, 4.888e-07, 3.0), (0.0, 4.5, 3.0), (0.0, 3.5, 4.0), (0.0, 3.5, -4.0), (17.0, 4.5, 3.0), (17.0, 3.5, 4.0), (17.0, 3.5, -4.0), (17.0, 4.5, -3.0), (0.0, 1.0, 4.0), (0.0, 1.0, -4.0), (17.0, 1.0, 4.0), (17.0, 4.888e-07, 3.0), (17.0, -4.888e-07, -3.0), (17.0, 1.0, -4.0), (0.0, 4.5, 2.0), (0.0, 5.5, 2.0), (0.0, 4.5, -2.0), (0.0, 5.5, -2.0), (17.0, 4.5, 1.0), (17.0, 5.5, 1.0), (17.0, 4.5, -1.0), (17.0, 5.5, -1.0), (0.0, 4.5, 2.0), (0.0, 5.5, 2.0), (0.0, 4.5, -2.0), (0.0, 5.5, -2.0), (17.0, 4.5, 1.0), (17.0, 5.5, 1.0), (17.0, 4.5, -1.0), (17.0, 5.5, -1.0)], [], [(9, 1, 3, 6), (12, 7, 4, 10), (14, 15, 8, 9, 6, 7, 12, 13), (11, 5, 8, 15), (1, 9, 8, 5), (6, 3, 4, 7), (0, 14, 13, 2), (14, 0, 11, 15), (2, 13, 12, 10), (16, 17, 19, 18), (20, 21, 23, 22), (24, 26, 27, 25), (28, 30, 31, 29), (1, 5, 11, 0, 2, 10, 4, 3)])
me_cube.polygons.foreach_set('use_smooth', [True] * 14)
_k = set([(0, 2), (0, 11), (1, 3), (1, 5), (2, 10), (3, 4), (4, 10), (5, 11), (6, 7), (6, 9), (7, 12), (8, 9), (8, 15), (12, 13), (13, 14), (14, 15)])
me_cube.attributes.new('sharp_edge', 'BOOLEAN', 'EDGE').data.foreach_set('value', [ (min(e.vertices), max(e.vertices)) in _k for e in me_cube.edges])
_uv = me_cube.uv_layers.new(name='UVMap')
_uv.uv.foreach_set('vector', [0.0, 0.4375, 0.6875, 0.4375, 0.6875, 0.6875, 0.0, 0.6875, 0.0, 0.2812, 0.0, 0.4062, 0.6875, 0.4062, 0.6875, 0.2812, 0.1875, 0.9688, 0.1562, 1.0, 0.03125, 1.0, 0.0, 0.9688, 0.0, 0.7188, 0.03125, 0.6875, 0.1562, 0.6875, 0.1875, 0.7188, 0.6875, 0.2812, 0.6875, 0.4062, 0.0, 0.4062, 0.0, 0.2812, 0.6875, 0.4375, 0.0, 0.4375, 0.0, 0.4062, 0.6875, 0.4062, 0.0, 0.4375, 0.6875, 0.4375, 0.6875, 0.4062, 0.0, 0.4062, 0.6875, 0.0, 0.0, 0.0, 0.0, 0.25, 0.6875, 0.25, 0.0, 0.25, 0.6875, 0.25, 0.6875, 0.2812, 0.0, 0.2812, 0.6875, 0.25, 0.0, 0.25, 0.0, 0.2812, 0.6875, 0.2812, 0.5312, 0.6875, 0.5312, 0.7188, 0.375, 0.7188, 0.375, 0.6875, 0.625, 0.6875, 0.625, 0.7188, 0.5312, 0.7188, 0.5312, 0.6875, 0.5312, 0.7188, 0.375, 0.7188, 0.375, 0.6875, 0.5312, 0.6875, 0.625, 0.7188, 0.5312, 0.7188, 0.5312, 0.6875, 0.625, 0.6875, 0.375, 0.9688, 0.3438, 1.0, 0.2188, 1.0, 0.1875, 0.9688, 0.1875, 0.7188, 0.2188, 0.6875, 0.3438, 0.6875, 0.375, 0.7188])
me_cube.materials.append(mat_material_004)
me_cube.use_remesh_fix_poles = True
me_cube.use_remesh_preserve_attributes = False
me_cube.update()
me_cube_002 = bpy.data.meshes.new('Cube.002')
me_cube_002.from_pydata([(0.0, -1.311e-07, -3.0), (0.0, 4.5, -2.0), (0.0, 1.311e-07, 3.0), (0.0, 4.5, 2.0), (-2.5, 4.5, 2.0), (-2.5, 4.5, -2.0), (-2.0, 3.0, -3.0), (-2.0, 3.0, 3.0), (-7.0, -4.0, -2.0), (-7.0, -4.0, 2.0), (-9.0, -1.0, -2.0), (-9.0, -1.0, 2.0), (4.0, -2.5, 1.093e-07), (4.0, 0.0, 0.0), (-4.0, -2.5, 1.093e-07), (0.0, 0.0, 0.0), (4.0, -2.5, 1.093e-07), (4.0, 0.0, 0.0), (-4.0, -2.5, 1.093e-07), (0.0, 0.0, 0.0)], [], [(1, 6, 5), (7, 4, 5, 6), (3, 7, 2), (2, 7, 11, 9), (3, 1, 5, 4), (8, 9, 11, 10), (0, 2, 9, 8), (6, 0, 8, 10), (7, 6, 10, 11), (3, 4, 7), (1, 0, 6), (12, 13, 15, 14), (16, 18, 19, 17), (3, 2, 0, 1)])
me_cube_002.polygons.foreach_set('use_smooth', [1, 1, 1, 1, 1, 1, 1, 1, 1, 1, 1, 0, 0, 0])
_k = set([(0, 1), (0, 2), (1, 3), (2, 3), (4, 5)])
me_cube_002.attributes.new('sharp_edge', 'BOOLEAN', 'EDGE').data.foreach_set('value', [ (min(e.vertices), max(e.vertices)) in _k for e in me_cube_002.edges])
_uv = me_cube_002.uv_layers.new(name='UVMap')
_uv.uv.foreach_set('vector', [0.7188, 0.875, 0.8125, 1.0, 0.7188, 1.0, 1.0, 0.6562, 0.9688, 0.75, 0.7812, 0.75, 0.75, 0.6562, 0.7188, 0.875, 0.8125, 1.0, 1.0, 0.875, 1.0, 0.5938, 0.8125, 0.5938, 0.8125, 0.2188, 1.0, 0.2188, 0.7812, 0.75, 0.9688, 0.75, 0.9688, 0.875, 0.7812, 0.875, 0.8125, 0.1875, 0.8125, 0.0, 1.0, 0.0, 1.0, 0.1875, 1.0, 0.5938, 0.75, 0.5938, 0.75, 0.2188, 1.0, 0.2188, 1.0, 0.5938, 0.8125, 0.5938, 0.8125, 0.2188, 1.0, 0.2188, 1.0, 0.5938, 0.75, 0.5938, 0.75, 0.2188, 1.0, 0.2188, 0.7188, 0.875, 0.7188, 1.0, 0.8125, 1.0, 0.7188, 0.875, 1.0, 0.875, 0.8125, 1.0, 0.375, 0.7188, 0.375, 0.8438, 0.5938, 0.8438, 0.8125, 0.7188, 0.375, 0.7188, 0.8125, 0.7188, 0.5938, 0.8438, 0.375, 0.8438, 0.4062, 1.0, 0.375, 0.8438, 0.5938, 0.8438, 0.5625, 1.0])
me_cube_002.materials.append(mat_material_003)
me_cube_002.use_remesh_fix_poles = True
me_cube_002.use_remesh_preserve_attributes = False
me_cube_002.update()
me_cylinder = bpy.data.meshes.new('Cylinder')
me_cylinder.from_pydata([(0.0, 1.0, -2.0), (0.0, 1.0, 2.0), (0.9511, 0.309, -2.0), (0.9511, 0.309, 2.0), (0.5878, -0.809, -2.0), (0.5878, -0.809, 2.0), (-0.5878, -0.809, -2.0), (-0.5878, -0.809, 2.0), (-0.9511, 0.309, -2.0), (-0.9511, 0.309, 2.0)], [], [(0, 1, 3, 2), (2, 3, 5, 4), (4, 5, 7, 6), (3, 1, 9, 7, 5), (6, 7, 9, 8), (8, 9, 1, 0), (0, 2, 4, 6, 8)])
me_cylinder.polygons.foreach_set('use_smooth', [1, 1, 1, 0, 1, 1, 1])
_k = set([(1, 3), (1, 9), (3, 5), (5, 7), (7, 9)])
me_cylinder.attributes.new('sharp_edge', 'BOOLEAN', 'EDGE').data.foreach_set('value', [ (min(e.vertices), max(e.vertices)) in _k for e in me_cylinder.edges])
_uv = me_cylinder.uv_layers.new(name='UVMap')
_uv.uv.foreach_set('vector', [0.375, 0.9999, 0.375, 5.421e-05, 5.421e-05, 0.0, 5.421e-05, 1.0, 5.424e-05, 0.9999, 5.421e-05, 5.421e-05, 0.375, 0.0, 0.375, 1.0, 5.424e-05, 0.9999, 5.421e-05, 5.421e-05, 0.375, 0.0, 0.375, 1.0, 1.0, 0.3119, 0.7552, 0.4998, 0.5009, 0.325, 0.5886, 0.02916, 0.897, 0.02109, 0.375, 1.0, 0.375, 0.0, 5.421e-05, 5.436e-05, 5.445e-05, 0.9999, 5.421e-05, 0.9999, 5.421e-05, 5.421e-05, 0.375, 0.0, 0.375, 1.0, 0.4994, 0.8198, 0.5943, 0.5236, 0.9029, 0.5248, 0.9981, 0.8177, 0.7491, 1.0])
me_cylinder.materials.append(mat_shelluv)
me_cylinder.use_remesh_fix_poles = True
me_cylinder.use_remesh_preserve_attributes = False
me_cylinder.update()
me_sphere = bpy.data.meshes.new('Sphere')
me_sphere.from_pydata([(7.292e-06, 1.608, 2.861), (7.629e-06, 2.853, 1.082), (7.629e-06, 2.853, -1.082), (7.629e-06, 1.763, -2.832), (1.529, 0.4968, 2.861), (2.714, 0.8817, 1.082), (2.714, 0.8817, -1.082), (1.677, 0.5449, -2.832), (0.9449, -1.301, 2.861), (1.677, -2.308, 1.082), (1.677, -2.308, -1.082), (1.036, -1.427, -2.832), (7.629e-06, -2.623e-07, -3.5), (-0.9449, -1.301, 2.861), (-1.677, -2.308, 1.082), (-1.677, -2.308, -1.082), (-1.036, -1.427, -2.832), (-1.529, 0.4968, 2.861), (-2.714, 0.8817, 1.082), (-2.714, 0.8817, -1.082), (-1.677, 0.5449, -2.832), (1.529, 0.4968, 4.301), (7.264e-06, 1.608, 4.301), (0.9449, -1.301, 4.301), (-0.9449, -1.301, 4.301), (-1.529, 0.4968, 4.301), (0.6724, -2.474, 2.923), (-0.6724, -2.474, 2.923), (0.6724, -2.911, -0.9504), (-0.6724, -2.911, -0.9504), (0.9449, -1.301, 4.301), (-0.9449, -1.301, 4.301), (0.6724, -2.474, 2.923), (-0.6724, -2.474, 2.923), (0.6724, -2.911, -0.9504), (-0.6724, -2.911, -0.9504)], [], [(2, 1, 5, 6), (0, 17, 25, 22), (3, 2, 6, 7), (1, 0, 4, 5), (12, 3, 7), (12, 7, 11), (6, 5, 9, 10), (8, 4, 21, 23), (7, 6, 10, 11), (5, 4, 8, 9), (12, 11, 16), (10, 9, 14, 15), (4, 0, 22, 21), (11, 10, 15, 16), (9, 8, 13, 14), (12, 16, 20), (15, 14, 18, 19), (17, 13, 24, 25), (16, 15, 19, 20), (14, 13, 17, 18), (12, 20, 3), (19, 18, 1, 2), (13, 8, 23, 24), (20, 19, 2, 3), (18, 17, 0, 1), (21, 22, 25, 24, 23), (23, 24, 27, 26), (26, 27, 29, 28), (30, 32, 33, 31), (32, 34, 35, 33)])
me_sphere.polygons.foreach_set('use_smooth', [True] * 30)
_k = set([(0, 4), (0, 17), (4, 8), (8, 13), (13, 17)])
me_sphere.attributes.new('sharp_edge', 'BOOLEAN', 'EDGE').data.foreach_set('value', [ (min(e.vertices), max(e.vertices)) in _k for e in me_sphere.edges])
_uv = me_sphere.uv_layers.new(name='UVMap')
_uv.uv.foreach_set('vector', [0.4336, 0.457, 0.4336, 0.7344, 0.0, 0.7344, 0.0, 0.457, 0.8125, 0.5, 0.8125, 0.25, 1.0, 0.25, 1.0, 0.5, 0.3516, 0.2031, 0.4336, 0.457, 0.0, 0.457, 0.08203, 0.2031, 0.4336, 0.7344, 0.3398, 1.0, 0.09375, 1.0, 0.0, 0.7344, 0.2148, 0.0, 0.3516, 0.2031, 0.08203, 0.2031, 0.2148, 0.0, 0.3516, 0.2031, 0.08203, 0.2031, 0.4336, 0.457, 0.4336, 0.7344, 0.0, 0.7344, 0.0, 0.457, 0.8125, 1.0, 0.8125, 0.75, 1.0, 0.75, 1.0, 1.0, 0.3516, 0.2031, 0.4336, 0.457, 0.0, 0.457, 0.08203, 0.2031, 0.4336, 0.7344, 0.3398, 1.0, 0.09375, 1.0, 0.0, 0.7344, 0.2148, 0.0, 0.3516, 0.2031, 0.08203, 0.2031, 0.4336, 0.457, 0.4336, 0.7344, 0.0, 0.7344, 0.0, 0.457, 0.8125, 0.75, 0.8125, 0.5, 1.0, 0.5, 1.0, 0.75, 0.3516, 0.2031, 0.4336, 0.457, 0.0, 0.457, 0.08203, 0.2031, 0.4336, 0.7344, 0.3398, 1.0, 0.09375, 1.0, 0.0, 0.7344, 0.2148, 0.0, 0.3516, 0.2031, 0.08203, 0.2031, 0.4336, 0.457, 0.4336, 0.7344, 0.0, 0.7344, 0.0, 0.457, 0.8125, 0.25, 0.8125, 0.0, 1.0, 0.0, 1.0, 0.25, 0.3516, 0.2031, 0.4336, 0.457, 0.0, 0.457, 0.08203, 0.2031, 0.4336, 0.7344, 0.3398, 1.0, 0.09375, 1.0, 0.0, 0.7344, 0.2148, -0.003906, 0.3477, 0.2031, 0.08203, 0.2031, 0.4297, 0.4531, 0.4297, 0.7344, 0.0, 0.7344, 0.0, 0.4531, 0.8125, 0.0, 0.8125, 0.25, 1.0, 0.25, 1.0, 0.0, 0.3477, 0.2031, 0.4297, 0.4531, 0.0, 0.4531, 0.08203, 0.2031, 0.4297, 0.7344, 0.3359, 0.9961, 0.09375, 0.9961, 0.0, 0.7344, 0.8125, 0.0625, 0.8125, 0.3125, 0.5625, 0.375, 0.4375, 0.1875, 0.5625, 0.0, 0.4375, 0.375, 0.8125, 0.375, 0.75, 0.625, 0.5, 0.625, 0.5, 0.625, 0.75, 0.625, 0.75, 1.0, 0.5, 1.0, 0.5, 0.375, 0.5625, 0.625, 0.75, 0.625, 0.8125, 0.375, 0.5625, 0.625, 0.5625, 1.0, 0.75, 1.0, 0.75, 0.625])
me_sphere.materials.append(mat_material_005)
me_sphere.use_remesh_fix_poles = True
me_sphere.use_remesh_preserve_attributes = False
me_sphere.update()

# ---- objects
ob_wrench = bpy.data.objects.new('Wrench', me_cube_001)
ob_bamboostick = bpy.data.objects.new('BambooStick', me_cylinder_001)
ob_gun = bpy.data.objects.new('Gun', me_cube_003)
ob_guntop = bpy.data.objects.new('GunTop', me_cube_004)
ob_bullet__7 = bpy.data.objects.new('Bullet .7', me_cylinder_002)
ob_shutgunbarrel = bpy.data.objects.new('ShutGunBarrel', me_cube)
ob_shotgun = bpy.data.objects.new('ShotGun', me_cube_002)
ob_shell = bpy.data.objects.new('Shell', me_cylinder)
ob_grenade = bpy.data.objects.new('Grenade', me_sphere)

# ---- transforms, parenting, visibility, modifiers, constraints
ob_wrench.location = (0.0, 0.0, 0.0)
ob_wrench.rotation_euler = (1.175, -0.2516, 0.6175)
ob_bamboostick.location = (7.451e-09, -1.49e-08, 0.0)
ob_gun.location = (-30.0, 0.0, 5.0)
ob_gun.rotation_euler = (-1.571, 3.142, -1.571)
ob_guntop.parent = ob_gun
ob_guntop.matrix_parent_inverse = Matrix(((1.0, -0.0, 0.0, 30.0), (-0.0, 1.0, -0.0, 0.0), (0.0, 0.0, 1.0, -5.0), (-0.0, 0.0, -0.0, 1.0)))
ob_guntop.location = (-30.0, -7.63e-08, 5.0)
ob_bullet__7.location = (-27.0, -1.192e-08, 9.0)
ob_bullet__7.rotation_euler = (-0.0, 1.571, 0.0)
ob_shutgunbarrel.parent = ob_shotgun
ob_shutgunbarrel.matrix_parent_inverse = Matrix(((1.0, -0.0, 0.0, 45.0), (-0.0, 1.0, -0.0, 16.0), (-0.0, 0.0, 1.0, -7.5), (-0.0, 0.0, -0.0, 1.0)))
ob_shutgunbarrel.location = (-45.0, -16.0, 7.5)
ob_shotgun.location = (-45.0, -16.0, 7.5)
ob_shotgun.rotation_euler = (1.571, 0.0, 0.0)
ob_shell.location = (-44.0, -16.0, 18.0)
ob_grenade.location = (-45.0, -6.0, 7.5)

# ---- collection membership
col_collection.objects.link(ob_wrench)
col_collection.objects.link(ob_bamboostick)
col_collection.objects.link(ob_gun)
col_collection.objects.link(ob_guntop)
col_collection.objects.link(ob_bullet__7)
col_collection.objects.link(ob_shutgunbarrel)
col_collection.objects.link(ob_shotgun)
col_collection.objects.link(ob_shell)
col_collection.objects.link(ob_grenade)

# ---- scene / render settings (as saved in the file)
scene.frame_start = 20; scene.frame_end = 40; scene.frame_set(20)
scene.render.engine = 'BLENDER_EEVEE_NEXT'
scene.render.fps = 30
scene.cycles.use_denoising = False
scene.cycles.samples = 128
scene.cycles.sampling_pattern = 'TABULATED_SOBOL'
scene.cycles.use_adaptive_sampling = False
scene.cycles.use_light_tree = False
scene.view_settings.view_transform = 'Filmic'
bpy.context.view_layer.update()

# ---- added for rendering (the .blend has no active camera and no usable light): camera, sun
cam_auto = bpy.data.cameras.new('AutoCamera')
cam_auto.lens = 50.0
cam_auto.sensor_width = 36.0
cam_auto.clip_end = 1759.59
ob_auto_camera = bpy.data.objects.new('AutoCamera', cam_auto)
scene.collection.objects.link(ob_auto_camera)
ob_auto_camera.location = (75.9033, -99.8141, 96.8485)
ob_auto_camera.rotation_euler = (1.09748, -7.21219e-08, 0.694738)
scene.camera = ob_auto_camera
light_auto_sun = bpy.data.lights.new('AutoSun', 'SUN')
light_auto_sun.energy = 3.0
light_auto_sun.angle = 0.0523599
ob_auto_sun = bpy.data.objects.new('AutoSun', light_auto_sun)
scene.collection.objects.link(ob_auto_sun)
ob_auto_sun.rotation_euler = (0.872665, 0.174533, 0.523599)
bpy.context.view_layer.update()
